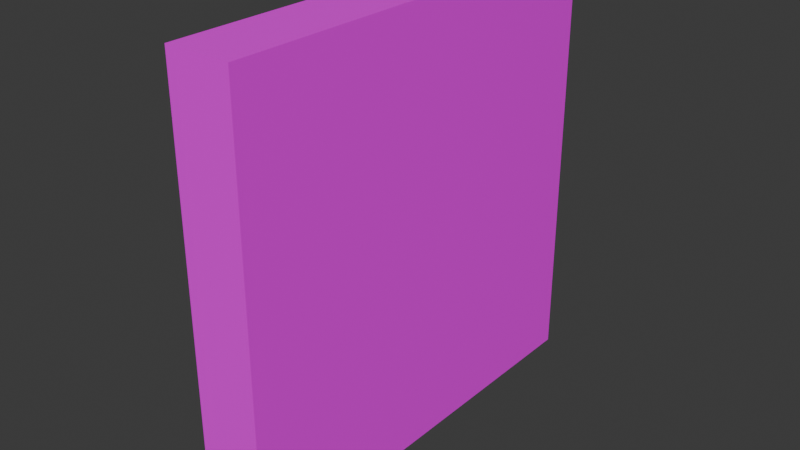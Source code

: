 # Source: SM_level0_wall.blend  (saved by Blender 4.3.34; exported with 4.5.12 LTS)
import bpy
from mathutils import Matrix  # noqa: F401  (used for matrix-valued properties, if any)

bpy.ops.wm.read_factory_settings(use_empty=True)
scene = bpy.context.scene
scene.name = 'Scene'

# ---- collections
col_collection = bpy.data.collections.new('Collection'); scene.collection.children.link(col_collection)

# ---- images (referenced by path relative to the original .blend; pixels are not part of the script)
import os
ASSET_DIR = os.environ.get("B2B_ASSET_DIR", "")  # directory of the original .blend (textures are referenced by path, not embedded)
HERE = os.path.dirname(os.path.abspath(__file__))  # packed textures are extracted next to this script under _unpacked/

def load_image(name, relpath, width, height, colorspace="sRGB"):
    """Load a texture the original file referenced (path relative to the .blend, or extracted next to this script)."""
    p = next((c for c in (os.path.join(HERE, relpath), os.path.join(ASSET_DIR, relpath)) if relpath and os.path.exists(c)), "")
    if p:
        img = bpy.data.images.load(p, check_existing=True)
        img.name = name
    else:  # same state as the original file: an image datablock whose file is absent (Cycles renders it pink)
        img = bpy.data.images.new(name, width, height)
        img.source = "FILE"
        img.filepath = "//" + (relpath or name)
    img.colorspace_settings.name = colorspace
    return img
img_level0wall_png = load_image('level0wall.png', 'level0wall.png', 1024, 1024, 'sRGB')

# ---- materials (node trees are filled in below, after node groups)
mat_material = bpy.data.materials.new('Material')
mat_material.alpha_threshold = 0.0
mat_material.roughness = 0.5
mat_material.line_color = (0.0, 0.0, 0.0, 1.0)

# ---- material node trees
mat_material.use_nodes = True; mat_material.node_tree.nodes.clear()
_N = mat_material.node_tree.nodes; _L = mat_material.node_tree.links
n0 = _N.new('ShaderNodeOutputMaterial'); n0.name = 'Material Output'; n0.location = (300, 300)
n1 = _N.new('ShaderNodeBsdfPrincipled'); n1.name = 'Principled BSDF'; n1.location = (10, 300)
n1.inputs[3].default_value = 1.45
n2 = _N.new('ShaderNodeTexImage'); n2.name = 'Image Texture'; n2.location = (-397, 335)
n2.image = img_level0wall_png
n2.interpolation = 'Closest'
_L.new(n1.outputs[0], n0.inputs[0])
_L.new(n2.outputs[0], n1.inputs[0])
n0.is_active_output = True

# ---- world
world_world = bpy.data.worlds.new('World'); scene.world = world_world
world_world.use_nodes = True; world_world.node_tree.nodes.clear()
_N = world_world.node_tree.nodes; _L = world_world.node_tree.links
n0 = _N.new('ShaderNodeOutputWorld'); n0.name = 'World Output'; n0.location = (300, 300)
n1 = _N.new('ShaderNodeBackground'); n1.name = 'Background'; n1.location = (10, 300)
n1.inputs[0].default_value = (0.05088, 0.05088, 0.05088, 1.0)
_L.new(n1.outputs[0], n0.inputs[0])
n0.is_active_output = True
world_world.color = (0.05088, 0.05088, 0.05088)
world_world.sun_shadow_jitter_overblur = 0.0

# ---- meshes
me_cube = bpy.data.meshes.new('Cube')
me_cube.from_pydata([(0.3, 2.0, 4.0), (0.3, 2.0, 0.0), (0.3, -2.0, 4.0), (0.3, -2.0, 0.0), (-0.3, 2.0, 4.0), (-0.3, 2.0, 0.0), (-0.3, -2.0, 4.0), (-0.3, -2.0, 0.0)], [], [(0, 4, 6, 2), (3, 2, 6, 7), (7, 6, 4, 5), (5, 1, 3, 7), (1, 0, 2, 3), (5, 4, 0, 1)])
_uv = me_cube.uv_layers.new(name='UVMap')
_uv.uv.foreach_set('vector', [0.625, 0.5, 0.825, 0.5, 0.825, 0.75, 0.625, 0.75, 0.6596, 0.02235, 0.6596, 0.9787, 0.4683, 0.9787, 0.4683, 0.02235, 1.002, -0.04366, 1.002, 0.9596, -0.001644, 0.9596, -0.001644, -0.04366, 0.175, 0.5, 0.375, 0.5, 0.375, 0.75, 0.175, 0.75, 1.001, -0.006001, 1.001, 0.9957, -0.0008729, 0.9957, -0.0008729, -0.006001, 0.5465, -0.03565, 0.5465, 0.9548, 0.3484, 0.9548, 0.3484, -0.03565])
me_cube.materials.append(mat_material)
me_cube.use_mirror_vertex_groups = False
me_cube.update()

# ---- objects
ob_cube_col = bpy.data.objects.new('Cube-col', me_cube)

# ---- transforms, parenting, visibility, modifiers, constraints
ob_cube_col.location = (0.0, 0.0, 0.0)
ob_cube_col.lock_rotations_4d = False
ob_cube_col.empty_display_type = 'ARROWS'
ob_cube_col.lineart.crease_threshold = 0.0

# ---- collection membership
col_collection.objects.link(ob_cube_col)

# ---- scene / render settings (as saved in the file)
scene.frame_start = 1; scene.frame_end = 250; scene.frame_set(1)
scene.render.engine = 'BLENDER_EEVEE_NEXT'
bpy.context.view_layer.update()

# ---- added for rendering (the .blend has no active camera and no usable light): camera, sun
cam_auto = bpy.data.cameras.new('AutoCamera')
cam_auto.lens = 50.0
cam_auto.sensor_width = 36.0
cam_auto.clip_end = 1000.0
ob_auto_camera = bpy.data.objects.new('AutoCamera', cam_auto)
scene.collection.objects.link(ob_auto_camera)
ob_auto_camera.location = (5.26322, -6.31586, 6.21058)
ob_auto_camera.rotation_euler = (1.09748, -7.21219e-08, 0.694738)
scene.camera = ob_auto_camera
light_auto_sun = bpy.data.lights.new('AutoSun', 'SUN')
light_auto_sun.energy = 3.0
light_auto_sun.angle = 0.0523599
ob_auto_sun = bpy.data.objects.new('AutoSun', light_auto_sun)
scene.collection.objects.link(ob_auto_sun)
ob_auto_sun.rotation_euler = (0.872665, 0.174533, 0.523599)
bpy.context.view_layer.update()
